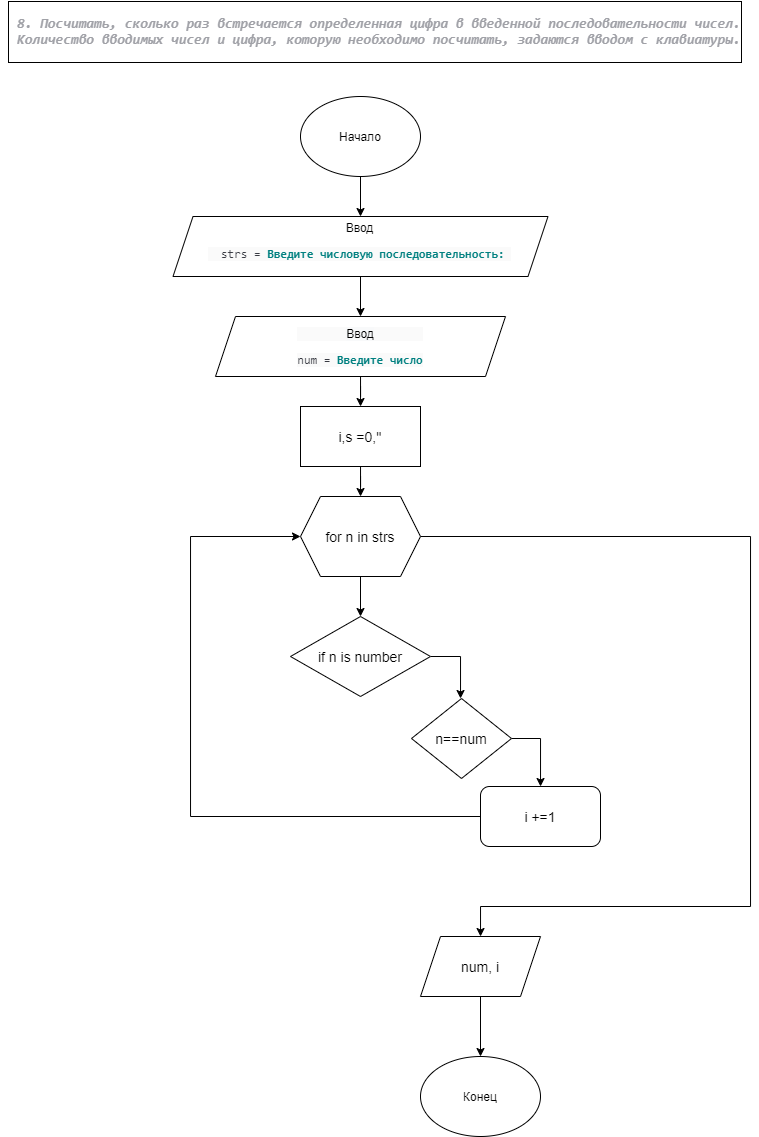

The diagram above was exported from draw.io. Its source (the exported page's mxGraphModel, read from the mxfile embedded in the PNG):
<mxGraphModel dx="981" dy="548" grid="1" gridSize="10" guides="1" tooltips="1" connect="1" arrows="1" fold="1" page="1" pageScale="1" pageWidth="827" pageHeight="1169" background="#ffffff" math="0" shadow="0">
  <root>
    <mxCell id="0" />
    <mxCell id="1" parent="0" />
    <mxCell id="bnej7FqSReN5xIjVovOu-20" value="" style="edgeStyle=orthogonalEdgeStyle;rounded=0;orthogonalLoop=1;jettySize=auto;html=1;fontSize=14;" edge="1" parent="1" source="bnej7FqSReN5xIjVovOu-1" target="bnej7FqSReN5xIjVovOu-2">
      <mxGeometry relative="1" as="geometry" />
    </mxCell>
    <mxCell id="bnej7FqSReN5xIjVovOu-1" value="Начало" style="ellipse;whiteSpace=wrap;html=1;align=center;" vertex="1" parent="1">
      <mxGeometry x="330" y="110" width="120" height="80" as="geometry" />
    </mxCell>
    <mxCell id="bnej7FqSReN5xIjVovOu-21" value="" style="edgeStyle=orthogonalEdgeStyle;rounded=0;orthogonalLoop=1;jettySize=auto;html=1;fontSize=14;" edge="1" parent="1" source="bnej7FqSReN5xIjVovOu-2" target="bnej7FqSReN5xIjVovOu-3">
      <mxGeometry relative="1" as="geometry" />
    </mxCell>
    <mxCell id="bnej7FqSReN5xIjVovOu-2" value="Ввод&lt;br&gt;&lt;pre style=&quot;background-color: #fafafa ; color: #383a42 ; font-family: &amp;#34;jetbrains mono&amp;#34; , monospace ; font-size: 12 0pt&quot;&gt;  strs = &lt;span style=&quot;color: #008080 ; font-weight: bold&quot;&gt;Введите числовую последовательность: &lt;/span&gt;&lt;/pre&gt;" style="shape=parallelogram;perimeter=parallelogramPerimeter;whiteSpace=wrap;html=1;fixedSize=1;align=center;" vertex="1" parent="1">
      <mxGeometry x="202.5" y="230" width="375" height="60" as="geometry" />
    </mxCell>
    <mxCell id="bnej7FqSReN5xIjVovOu-22" value="" style="edgeStyle=orthogonalEdgeStyle;rounded=0;orthogonalLoop=1;jettySize=auto;html=1;fontSize=14;" edge="1" parent="1" source="bnej7FqSReN5xIjVovOu-3" target="bnej7FqSReN5xIjVovOu-5">
      <mxGeometry relative="1" as="geometry" />
    </mxCell>
    <mxCell id="bnej7FqSReN5xIjVovOu-3" value="&lt;pre style=&quot;background-color: #fafafa ; color: #383a42 ; font-family: &amp;#34;jetbrains mono&amp;#34; , monospace ; font-size: 12 0pt&quot;&gt;&lt;span style=&quot;color: rgb(0 , 0 , 0) ; font-family: &amp;#34;helvetica&amp;#34; ; background-color: rgb(248 , 249 , 250)&quot;&gt;Ввод&lt;/span&gt;&lt;/pre&gt;&lt;pre style=&quot;background-color: #fafafa ; color: #383a42 ; font-family: &amp;#34;jetbrains mono&amp;#34; , monospace ; font-size: 12 0pt&quot;&gt;num = &lt;span style=&quot;white-space: normal ; color: rgb(0 , 128 , 128) ; font-weight: bold&quot;&gt;Введите число&lt;/span&gt;&lt;/pre&gt;" style="shape=parallelogram;perimeter=parallelogramPerimeter;whiteSpace=wrap;html=1;fixedSize=1;align=center;" vertex="1" parent="1">
      <mxGeometry x="245" y="330" width="290" height="60" as="geometry" />
    </mxCell>
    <mxCell id="bnej7FqSReN5xIjVovOu-4" value="&lt;pre style=&quot;color: rgb(56, 58, 66); font-family: &amp;quot;jetbrains mono&amp;quot;, monospace; font-size: 14px;&quot;&gt;&lt;span style=&quot;color: rgb(160, 161, 167); font-style: italic; font-size: 14px;&quot;&gt; 8. Посчитать, сколько раз встречается определенная цифра в введенной последовательности чисел.&lt;br style=&quot;font-size: 14px;&quot;&gt;&lt;/span&gt;&lt;span style=&quot;color: rgb(160, 161, 167); font-style: italic; font-size: 14px;&quot;&gt; Количество вводимых чисел и цифра, которую необходимо посчитать, задаются вводом с клавиатуры.&lt;/span&gt;&lt;/pre&gt;" style="text;html=1;strokeColor=none;fillColor=none;align=center;verticalAlign=middle;whiteSpace=wrap;rounded=0;fontSize=14;fontStyle=1;labelBorderColor=#000000;labelBackgroundColor=#ffffff;" vertex="1" parent="1">
      <mxGeometry x="30" y="20" width="750" height="50" as="geometry" />
    </mxCell>
    <mxCell id="bnej7FqSReN5xIjVovOu-23" value="" style="edgeStyle=orthogonalEdgeStyle;rounded=0;orthogonalLoop=1;jettySize=auto;html=1;fontSize=14;" edge="1" parent="1" source="bnej7FqSReN5xIjVovOu-5" target="bnej7FqSReN5xIjVovOu-6">
      <mxGeometry relative="1" as="geometry" />
    </mxCell>
    <mxCell id="bnej7FqSReN5xIjVovOu-5" value="i,s =0,''" style="rounded=0;whiteSpace=wrap;html=1;labelBackgroundColor=#ffffff;fontSize=14;align=center;" vertex="1" parent="1">
      <mxGeometry x="330" y="420" width="120" height="60" as="geometry" />
    </mxCell>
    <mxCell id="bnej7FqSReN5xIjVovOu-18" style="edgeStyle=orthogonalEdgeStyle;rounded=0;orthogonalLoop=1;jettySize=auto;html=1;fontSize=14;" edge="1" parent="1" source="bnej7FqSReN5xIjVovOu-6" target="bnej7FqSReN5xIjVovOu-16">
      <mxGeometry relative="1" as="geometry">
        <Array as="points">
          <mxPoint x="780" y="550" />
          <mxPoint x="780" y="920" />
          <mxPoint x="510" y="920" />
        </Array>
      </mxGeometry>
    </mxCell>
    <mxCell id="bnej7FqSReN5xIjVovOu-24" value="" style="edgeStyle=orthogonalEdgeStyle;rounded=0;orthogonalLoop=1;jettySize=auto;html=1;fontSize=14;" edge="1" parent="1" source="bnej7FqSReN5xIjVovOu-6" target="bnej7FqSReN5xIjVovOu-7">
      <mxGeometry relative="1" as="geometry" />
    </mxCell>
    <mxCell id="bnej7FqSReN5xIjVovOu-6" value="for n in strs" style="shape=hexagon;perimeter=hexagonPerimeter2;whiteSpace=wrap;html=1;fixedSize=1;labelBackgroundColor=#ffffff;fontSize=14;align=center;" vertex="1" parent="1">
      <mxGeometry x="330" y="510" width="120" height="80" as="geometry" />
    </mxCell>
    <mxCell id="bnej7FqSReN5xIjVovOu-25" style="edgeStyle=orthogonalEdgeStyle;rounded=0;orthogonalLoop=1;jettySize=auto;html=1;entryX=0.5;entryY=0;entryDx=0;entryDy=0;fontSize=14;" edge="1" parent="1" source="bnej7FqSReN5xIjVovOu-7" target="bnej7FqSReN5xIjVovOu-8">
      <mxGeometry relative="1" as="geometry">
        <Array as="points">
          <mxPoint x="490" y="670" />
        </Array>
      </mxGeometry>
    </mxCell>
    <mxCell id="bnej7FqSReN5xIjVovOu-7" value="if n is number" style="rhombus;whiteSpace=wrap;html=1;labelBackgroundColor=#ffffff;fontSize=14;align=center;" vertex="1" parent="1">
      <mxGeometry x="320" y="630" width="140" height="80" as="geometry" />
    </mxCell>
    <mxCell id="bnej7FqSReN5xIjVovOu-15" style="edgeStyle=orthogonalEdgeStyle;rounded=0;orthogonalLoop=1;jettySize=auto;html=1;exitX=1;exitY=0.5;exitDx=0;exitDy=0;fontSize=14;" edge="1" parent="1" source="bnej7FqSReN5xIjVovOu-8" target="bnej7FqSReN5xIjVovOu-9">
      <mxGeometry relative="1" as="geometry" />
    </mxCell>
    <mxCell id="bnej7FqSReN5xIjVovOu-8" value="n==num" style="rhombus;whiteSpace=wrap;html=1;labelBackgroundColor=#ffffff;fontSize=14;align=center;" vertex="1" parent="1">
      <mxGeometry x="441" y="712" width="100" height="80" as="geometry" />
    </mxCell>
    <mxCell id="bnej7FqSReN5xIjVovOu-13" style="edgeStyle=orthogonalEdgeStyle;rounded=0;orthogonalLoop=1;jettySize=auto;html=1;entryX=0;entryY=0.5;entryDx=0;entryDy=0;fontSize=14;" edge="1" parent="1" source="bnej7FqSReN5xIjVovOu-9" target="bnej7FqSReN5xIjVovOu-6">
      <mxGeometry relative="1" as="geometry">
        <Array as="points">
          <mxPoint x="220" y="830" />
          <mxPoint x="220" y="550" />
        </Array>
      </mxGeometry>
    </mxCell>
    <mxCell id="bnej7FqSReN5xIjVovOu-9" value="i +=1" style="rounded=1;whiteSpace=wrap;html=1;labelBackgroundColor=#ffffff;fontSize=14;align=center;" vertex="1" parent="1">
      <mxGeometry x="510" y="800" width="120" height="60" as="geometry" />
    </mxCell>
    <mxCell id="bnej7FqSReN5xIjVovOu-19" style="edgeStyle=orthogonalEdgeStyle;rounded=0;orthogonalLoop=1;jettySize=auto;html=1;fontSize=14;" edge="1" parent="1" source="bnej7FqSReN5xIjVovOu-16" target="bnej7FqSReN5xIjVovOu-17">
      <mxGeometry relative="1" as="geometry" />
    </mxCell>
    <mxCell id="bnej7FqSReN5xIjVovOu-16" value="num, i" style="shape=parallelogram;perimeter=parallelogramPerimeter;whiteSpace=wrap;html=1;fixedSize=1;labelBackgroundColor=#ffffff;fontSize=14;align=center;" vertex="1" parent="1">
      <mxGeometry x="450" y="950" width="120" height="60" as="geometry" />
    </mxCell>
    <mxCell id="bnej7FqSReN5xIjVovOu-17" value="Конец" style="ellipse;whiteSpace=wrap;html=1;" vertex="1" parent="1">
      <mxGeometry x="450" y="1070" width="120" height="80" as="geometry" />
    </mxCell>
  </root>
</mxGraphModel>